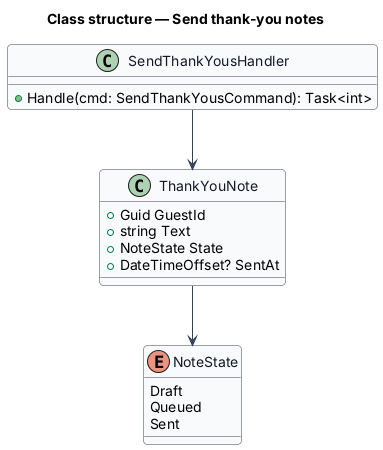

The diagram above was rendered by PlantUML. Its source (embedded in the PNG):
@startuml
skinparam backgroundColor #FFFFFF
skinparam shadowing false
skinparam roundcorner 8
skinparam defaultFontName Arial
skinparam ArrowColor #344054
skinparam class {
  BorderColor #344054
  FontColor #101828
  BackgroundColor #F9FAFB
}
title Class structure — Send thank-you notes

class ThankYouNote {
  +Guid GuestId
  +string Text
  +NoteState State
  +DateTimeOffset? SentAt
}
enum NoteState {
  Draft
  Queued
  Sent
}
class SendThankYousHandler {
  +Handle(cmd: SendThankYousCommand): Task<int>
}
ThankYouNote --> NoteState
SendThankYousHandler --> ThankYouNote
@enduml